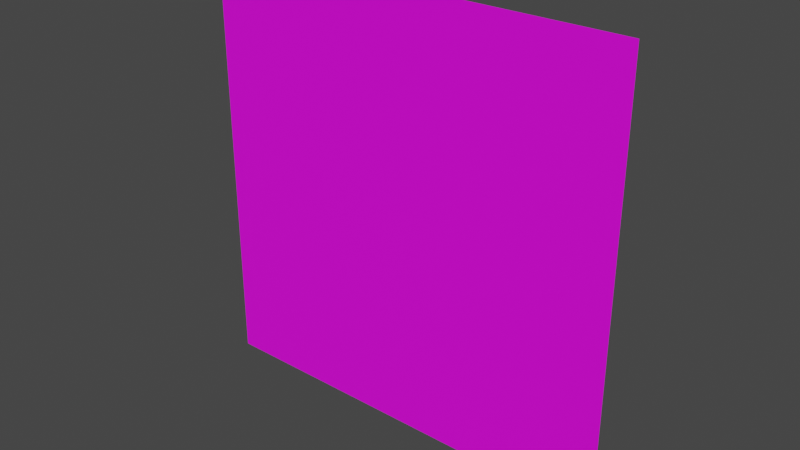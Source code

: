 # Source: Ground.blend  (saved by Blender 2.81.16; exported with 4.5.12 LTS)
import bpy
from mathutils import Matrix  # noqa: F401  (used for matrix-valued properties, if any)

bpy.ops.wm.read_factory_settings(use_empty=True)
scene = bpy.context.scene
scene.name = 'Scene'

# ---- collections
col_collection = bpy.data.collections.new('Collection'); scene.collection.children.link(col_collection)

# ---- images (referenced by path relative to the original .blend; pixels are not part of the script)
import os
ASSET_DIR = os.environ.get("B2B_ASSET_DIR", "")  # directory of the original .blend (textures are referenced by path, not embedded)
HERE = os.path.dirname(os.path.abspath(__file__))  # packed textures are extracted next to this script under _unpacked/

def load_image(name, relpath, width, height, colorspace="sRGB"):
    """Load a texture the original file referenced (path relative to the .blend, or extracted next to this script)."""
    p = next((c for c in (os.path.join(HERE, relpath), os.path.join(ASSET_DIR, relpath)) if relpath and os.path.exists(c)), "")
    if p:
        img = bpy.data.images.load(p, check_existing=True)
        img.name = name
    else:  # same state as the original file: an image datablock whose file is absent (Cycles renders it pink)
        img = bpy.data.images.new(name, width, height)
        img.source = "FILE"
        img.filepath = "//" + (relpath or name)
    img.colorspace_settings.name = colorspace
    return img
img_material_002_base_color = load_image('Material.002 Base Color', 'GroundTexture.png', 1024, 1024, 'sRGB')

# ---- materials (node trees are filled in below, after node groups)
mat_material_002 = bpy.data.materials.new('Material.002')
mat_material_002.use_transparent_shadow = False

# ---- material node trees
mat_material_002.use_nodes = True; mat_material_002.node_tree.nodes.clear()
_N = mat_material_002.node_tree.nodes; _L = mat_material_002.node_tree.links
n0 = _N.new('ShaderNodeOutputMaterial'); n0.name = 'Material Output'; n0.location = (300, 300)
n1 = _N.new('ShaderNodeBsdfPrincipled'); n1.name = 'Principled BSDF'; n1.location = (10, 300)
n1.distribution = 'GGX'
n1.subsurface_method = 'BURLEY'
n1.inputs[3].default_value = 1.45
n1.inputs[27].default_value = (0.0, 0.0, 0.0, 1.0)
n1.inputs[28].default_value = 1.0
n2 = _N.new('ShaderNodeTexImage'); n2.name = 'Image Texture'; n2.location = (-280, 280)
n2.image = img_material_002_base_color
_L.new(n1.outputs[0], n0.inputs[0])
_L.new(n2.outputs[0], n1.inputs[0])
n0.is_active_output = True

# ---- world
world_world = bpy.data.worlds.new('World'); scene.world = world_world
world_world.use_nodes = True; world_world.node_tree.nodes.clear()
_N = world_world.node_tree.nodes; _L = world_world.node_tree.links
n0 = _N.new('ShaderNodeOutputWorld'); n0.name = 'World Output'; n0.location = (300, 300)
n1 = _N.new('ShaderNodeBackground'); n1.name = 'Background'; n1.location = (10, 300)
n1.inputs[0].default_value = (0.05088, 0.05088, 0.05088, 1.0)
_L.new(n1.outputs[0], n0.inputs[0])
n0.is_active_output = True
world_world.color = (0.05088, 0.05088, 0.05088)
world_world.use_sun_shadow = False
world_world.sun_shadow_jitter_overblur = 0.0

# ---- meshes
me_plane = bpy.data.meshes.new('Plane')
me_plane.from_pydata([(-2.019, 1.765e-07, 2.019), (2.019, 1.765e-07, 2.019), (-2.019, -1.765e-07, -2.019), (2.019, -1.765e-07, -2.019)], [], [(0, 1, 3, 2)])
_uv = me_plane.uv_layers.new(name='UVMap')
_uv.uv.foreach_set('vector', [0.9999, 0.9999, 0.0001001, 0.9999, 9.998e-05, 0.0001001, 0.9999, 9.998e-05])
me_plane.materials.append(mat_material_002)
me_plane.use_remesh_fix_poles = True
me_plane.use_remesh_preserve_attributes = False
me_plane.use_mirror_vertex_groups = False
me_plane.update()

# ---- objects
ob_plane = bpy.data.objects.new('Plane', me_plane)

# ---- transforms, parenting, visibility, modifiers, constraints
ob_plane.location = (0.0, 0.0, 0.0)
ob_plane.scale = (13.75, 13.75, 13.75)
ob_plane.lineart.crease_threshold = 0.0

# ---- collection membership
col_collection.objects.link(ob_plane)

# ---- scene / render settings (as saved in the file)
scene.frame_start = 1; scene.frame_end = 250; scene.frame_set(1)
scene.render.engine = 'BLENDER_EEVEE_NEXT'
scene.cycles.use_denoising = False
scene.cycles.samples = 128
scene.cycles.sampling_pattern = 'TABULATED_SOBOL'
scene.cycles.use_adaptive_sampling = False
scene.cycles.use_light_tree = False
scene.view_settings.view_transform = 'Filmic'
bpy.context.view_layer.update()

# ---- added for rendering (the .blend has no active camera and no usable light): camera, sun
cam_auto = bpy.data.cameras.new('AutoCamera')
cam_auto.lens = 50.0
cam_auto.sensor_width = 36.0
cam_auto.clip_end = 1275.1
ob_auto_camera = bpy.data.objects.new('AutoCamera', cam_auto)
scene.collection.objects.link(ob_auto_camera)
ob_auto_camera.location = (72.6553, -87.1864, 58.1243)
ob_auto_camera.rotation_euler = (1.09748, -7.21219e-08, 0.694738)
scene.camera = ob_auto_camera
light_auto_sun = bpy.data.lights.new('AutoSun', 'SUN')
light_auto_sun.energy = 3.0
light_auto_sun.angle = 0.0523599
ob_auto_sun = bpy.data.objects.new('AutoSun', light_auto_sun)
scene.collection.objects.link(ob_auto_sun)
ob_auto_sun.rotation_euler = (0.872665, 0.174533, 0.523599)
bpy.context.view_layer.update()
